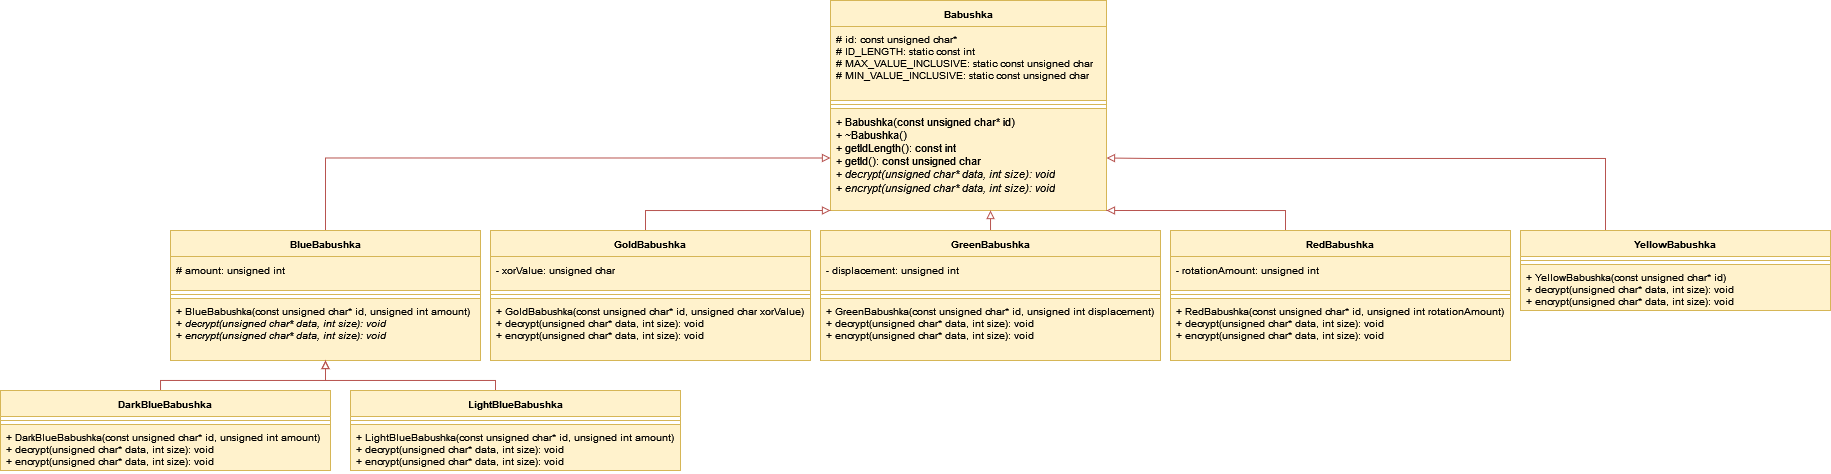

The diagram above was exported from draw.io. Its source (the exported page's mxGraphModel, read from the mxfile embedded in the PNG):
<mxGraphModel dx="1805" dy="321" grid="1" gridSize="10" guides="1" tooltips="1" connect="1" arrows="1" fold="1" page="1" pageScale="1" pageWidth="1169" pageHeight="827" math="0" shadow="0">
  <root>
    <mxCell id="WIyWlLk6GJQsqaUBKTNV-0" />
    <mxCell id="WIyWlLk6GJQsqaUBKTNV-1" parent="WIyWlLk6GJQsqaUBKTNV-0" />
    <mxCell id="mz56oM-JHWBBiDs1Pv4I-0" value="&lt;font style=&quot;font-size: 11px;&quot;&gt;&lt;font style=&quot;font-size: 10px;&quot;&gt;Babushka&lt;/font&gt;&lt;/font&gt;" style="swimlane;fontStyle=1;align=center;verticalAlign=top;childLayout=stackLayout;horizontal=1;startSize=26;horizontalStack=0;resizeParent=1;resizeParentMax=0;resizeLast=0;collapsible=1;marginBottom=0;whiteSpace=wrap;html=1;fillColor=#fff2cc;strokeColor=#d6b656;" vertex="1" parent="WIyWlLk6GJQsqaUBKTNV-1">
      <mxGeometry x="670" y="10" width="276" height="210" as="geometry" />
    </mxCell>
    <mxCell id="mz56oM-JHWBBiDs1Pv4I-1" value="&lt;div style=&quot;font-size: 10px;&quot;&gt;&lt;font style=&quot;font-size: 10px;&quot;&gt;# id: const unsigned char*&lt;/font&gt;&lt;/div&gt;&lt;div style=&quot;font-size: 10px;&quot;&gt;&lt;font style=&quot;font-size: 10px;&quot;&gt;# ID_LENGTH: static const int&lt;/font&gt;&lt;/div&gt;&lt;div style=&quot;font-size: 10px;&quot;&gt;&lt;font style=&quot;font-size: 10px;&quot;&gt;# MAX_VALUE_INCLUSIVE: static const unsigned char&lt;/font&gt;&lt;/div&gt;&lt;div style=&quot;font-size: 10px;&quot;&gt;&lt;font style=&quot;font-size: 10px;&quot;&gt;# MIN_VALUE_INCLUSIVE: static const unsigned char&lt;/font&gt;&lt;/div&gt;&lt;div style=&quot;font-size: 11px;&quot;&gt;&lt;font style=&quot;font-size: 11px;&quot;&gt;&lt;br&gt;&lt;/font&gt;&lt;/div&gt;" style="text;strokeColor=#d6b656;fillColor=#fff2cc;align=left;verticalAlign=top;spacingLeft=4;spacingRight=4;overflow=hidden;rotatable=0;points=[[0,0.5],[1,0.5]];portConstraint=eastwest;whiteSpace=wrap;html=1;" vertex="1" parent="mz56oM-JHWBBiDs1Pv4I-0">
      <mxGeometry y="26" width="276" height="74" as="geometry" />
    </mxCell>
    <mxCell id="mz56oM-JHWBBiDs1Pv4I-2" value="" style="line;strokeWidth=1;fillColor=#fff2cc;align=left;verticalAlign=middle;spacingTop=-1;spacingLeft=3;spacingRight=3;rotatable=0;labelPosition=right;points=[];portConstraint=eastwest;strokeColor=#d6b656;" vertex="1" parent="mz56oM-JHWBBiDs1Pv4I-0">
      <mxGeometry y="100" width="276" height="8" as="geometry" />
    </mxCell>
    <mxCell id="mz56oM-JHWBBiDs1Pv4I-5" value="&lt;div style=&quot;font-size: 11px;&quot;&gt;&lt;font style=&quot;font-size: 11px;&quot;&gt;+ Babushka(const unsigned char* id)&lt;/font&gt;&lt;/div&gt;&lt;div style=&quot;font-size: 11px;&quot;&gt;&lt;font style=&quot;font-size: 11px;&quot;&gt;+ ~Babushka()&lt;/font&gt;&lt;/div&gt;&lt;div style=&quot;font-size: 11px;&quot;&gt;&lt;font style=&quot;font-size: 11px;&quot;&gt;+ getIdLength(): const int&lt;/font&gt;&lt;/div&gt;&lt;div style=&quot;font-size: 11px;&quot;&gt;&lt;font style=&quot;font-size: 11px;&quot;&gt;+ getId(): const unsigned char&lt;/font&gt;&lt;/div&gt;&lt;div style=&quot;font-size: 11px;&quot;&gt;&lt;font style=&quot;font-size: 11px;&quot;&gt;+ &lt;i&gt;decrypt(unsigned char* data, int size): void&lt;/i&gt;&lt;/font&gt;&lt;/div&gt;&lt;div style=&quot;font-size: 11px;&quot;&gt;&lt;font style=&quot;font-size: 11px;&quot;&gt;+ &lt;i&gt;encrypt(unsigned char* data, int size): void&lt;br&gt;&lt;/i&gt;&lt;/font&gt;&lt;/div&gt;&lt;div style=&quot;font-size: 11px;&quot;&gt;&lt;font style=&quot;font-size: 11px;&quot;&gt;&lt;br&gt;&lt;/font&gt;&lt;/div&gt;" style="text;strokeColor=#d6b656;fillColor=#fff2cc;align=left;verticalAlign=top;spacingLeft=4;spacingRight=4;overflow=hidden;rotatable=0;points=[[0,0.5],[1,0.5]];portConstraint=eastwest;whiteSpace=wrap;html=1;" vertex="1" parent="mz56oM-JHWBBiDs1Pv4I-0">
      <mxGeometry y="108" width="276" height="102" as="geometry" />
    </mxCell>
    <mxCell id="mz56oM-JHWBBiDs1Pv4I-10" style="rounded=0;orthogonalLoop=1;jettySize=auto;html=1;entryX=0;entryY=0.75;entryDx=0;entryDy=0;edgeStyle=orthogonalEdgeStyle;endArrow=block;endFill=0;fillColor=#f8cecc;strokeColor=#b85450;exitX=0.5;exitY=0;exitDx=0;exitDy=0;" edge="1" parent="WIyWlLk6GJQsqaUBKTNV-1" source="mz56oM-JHWBBiDs1Pv4I-6" target="mz56oM-JHWBBiDs1Pv4I-0">
      <mxGeometry relative="1" as="geometry" />
    </mxCell>
    <mxCell id="mz56oM-JHWBBiDs1Pv4I-6" value="&lt;font style=&quot;font-size: 11px;&quot;&gt;&lt;font style=&quot;font-size: 10px;&quot;&gt;BlueBabushka&lt;/font&gt;&lt;/font&gt;" style="swimlane;fontStyle=1;align=center;verticalAlign=top;childLayout=stackLayout;horizontal=1;startSize=26;horizontalStack=0;resizeParent=1;resizeParentMax=0;resizeLast=0;collapsible=1;marginBottom=0;whiteSpace=wrap;html=1;fillColor=#fff2cc;strokeColor=#d6b656;" vertex="1" parent="WIyWlLk6GJQsqaUBKTNV-1">
      <mxGeometry x="10" y="240" width="310" height="130" as="geometry" />
    </mxCell>
    <mxCell id="mz56oM-JHWBBiDs1Pv4I-7" value="&lt;font style=&quot;font-size: 11px;&quot;&gt;&lt;font style=&quot;font-size: 10px;&quot;&gt;# amount: unsigned int&lt;/font&gt;&lt;/font&gt;" style="text;strokeColor=#d6b656;fillColor=#fff2cc;align=left;verticalAlign=top;spacingLeft=4;spacingRight=4;overflow=hidden;rotatable=0;points=[[0,0.5],[1,0.5]];portConstraint=eastwest;whiteSpace=wrap;html=1;" vertex="1" parent="mz56oM-JHWBBiDs1Pv4I-6">
      <mxGeometry y="26" width="310" height="34" as="geometry" />
    </mxCell>
    <mxCell id="mz56oM-JHWBBiDs1Pv4I-8" value="" style="line;strokeWidth=1;fillColor=#fff2cc;align=left;verticalAlign=middle;spacingTop=-1;spacingLeft=3;spacingRight=3;rotatable=0;labelPosition=right;points=[];portConstraint=eastwest;strokeColor=#d6b656;" vertex="1" parent="mz56oM-JHWBBiDs1Pv4I-6">
      <mxGeometry y="60" width="310" height="8" as="geometry" />
    </mxCell>
    <mxCell id="mz56oM-JHWBBiDs1Pv4I-9" value="&lt;div style=&quot;font-size: 10px;&quot;&gt;&lt;font style=&quot;font-size: 10px;&quot;&gt;+ BlueBabushka(const unsigned char* id, unsigned int amount)&lt;/font&gt;&lt;div&gt;&lt;font style=&quot;font-size: 10px;&quot;&gt;+ &lt;i&gt;decrypt(unsigned char* data, int size): void&lt;/i&gt;&lt;/font&gt;&lt;/div&gt;&lt;font style=&quot;font-size: 10px;&quot;&gt;+ &lt;i&gt;encrypt(unsigned char* data, int size): void&lt;/i&gt;&lt;/font&gt;&lt;/div&gt;" style="text;strokeColor=#d6b656;fillColor=#fff2cc;align=left;verticalAlign=top;spacingLeft=4;spacingRight=4;overflow=hidden;rotatable=0;points=[[0,0.5],[1,0.5]];portConstraint=eastwest;whiteSpace=wrap;html=1;" vertex="1" parent="mz56oM-JHWBBiDs1Pv4I-6">
      <mxGeometry y="68" width="310" height="62" as="geometry" />
    </mxCell>
    <mxCell id="mz56oM-JHWBBiDs1Pv4I-42" style="edgeStyle=orthogonalEdgeStyle;rounded=0;orthogonalLoop=1;jettySize=auto;html=1;entryX=0;entryY=1;entryDx=0;entryDy=0;fillColor=#f8cecc;strokeColor=#b85450;endArrow=block;endFill=0;" edge="1" parent="WIyWlLk6GJQsqaUBKTNV-1" source="mz56oM-JHWBBiDs1Pv4I-19" target="mz56oM-JHWBBiDs1Pv4I-0">
      <mxGeometry relative="1" as="geometry">
        <Array as="points">
          <mxPoint x="485" y="220" />
        </Array>
      </mxGeometry>
    </mxCell>
    <mxCell id="mz56oM-JHWBBiDs1Pv4I-19" value="&lt;font style=&quot;font-size: 11px;&quot;&gt;&lt;font style=&quot;font-size: 10px;&quot;&gt;GoldBabushka&lt;/font&gt;&lt;/font&gt;" style="swimlane;fontStyle=1;align=center;verticalAlign=top;childLayout=stackLayout;horizontal=1;startSize=26;horizontalStack=0;resizeParent=1;resizeParentMax=0;resizeLast=0;collapsible=1;marginBottom=0;whiteSpace=wrap;html=1;fillColor=#fff2cc;strokeColor=#d6b656;" vertex="1" parent="WIyWlLk6GJQsqaUBKTNV-1">
      <mxGeometry x="330" y="240" width="320" height="130" as="geometry" />
    </mxCell>
    <mxCell id="mz56oM-JHWBBiDs1Pv4I-20" value="&lt;font style=&quot;font-size: 11px;&quot;&gt;&lt;font style=&quot;font-size: 10px;&quot;&gt;- xorValue: unsigned char&lt;/font&gt;&lt;/font&gt;" style="text;strokeColor=#d6b656;fillColor=#fff2cc;align=left;verticalAlign=top;spacingLeft=4;spacingRight=4;overflow=hidden;rotatable=0;points=[[0,0.5],[1,0.5]];portConstraint=eastwest;whiteSpace=wrap;html=1;" vertex="1" parent="mz56oM-JHWBBiDs1Pv4I-19">
      <mxGeometry y="26" width="320" height="34" as="geometry" />
    </mxCell>
    <mxCell id="mz56oM-JHWBBiDs1Pv4I-21" value="" style="line;strokeWidth=1;fillColor=#fff2cc;align=left;verticalAlign=middle;spacingTop=-1;spacingLeft=3;spacingRight=3;rotatable=0;labelPosition=right;points=[];portConstraint=eastwest;strokeColor=#d6b656;" vertex="1" parent="mz56oM-JHWBBiDs1Pv4I-19">
      <mxGeometry y="60" width="320" height="8" as="geometry" />
    </mxCell>
    <mxCell id="mz56oM-JHWBBiDs1Pv4I-22" value="&lt;div style=&quot;font-size: 10px;&quot;&gt;&lt;font style=&quot;font-size: 10px;&quot;&gt;+ GoldBabushka(const unsigned char* id, unsigned char xorValue)&lt;/font&gt;&lt;div&gt;&lt;font style=&quot;font-size: 10px;&quot;&gt;+ decrypt(unsigned char* data, int size): void&lt;/font&gt;&lt;/div&gt;&lt;font style=&quot;font-size: 10px;&quot;&gt;+ encrypt(unsigned char* data, int size): void&lt;/font&gt;&lt;/div&gt;" style="text;strokeColor=#d6b656;fillColor=#fff2cc;align=left;verticalAlign=top;spacingLeft=4;spacingRight=4;overflow=hidden;rotatable=0;points=[[0,0.5],[1,0.5]];portConstraint=eastwest;whiteSpace=wrap;html=1;" vertex="1" parent="mz56oM-JHWBBiDs1Pv4I-19">
      <mxGeometry y="68" width="320" height="62" as="geometry" />
    </mxCell>
    <mxCell id="mz56oM-JHWBBiDs1Pv4I-58" style="edgeStyle=orthogonalEdgeStyle;rounded=0;orthogonalLoop=1;jettySize=auto;html=1;entryX=0.58;entryY=1;entryDx=0;entryDy=0;entryPerimeter=0;fillColor=#f8cecc;strokeColor=#b85450;endArrow=block;endFill=0;" edge="1" parent="WIyWlLk6GJQsqaUBKTNV-1" source="mz56oM-JHWBBiDs1Pv4I-23" target="mz56oM-JHWBBiDs1Pv4I-5">
      <mxGeometry relative="1" as="geometry" />
    </mxCell>
    <mxCell id="mz56oM-JHWBBiDs1Pv4I-23" value="&lt;font style=&quot;font-size: 11px;&quot;&gt;&lt;font style=&quot;font-size: 10px;&quot;&gt;GreenBabushka&lt;/font&gt;&lt;/font&gt;" style="swimlane;fontStyle=1;align=center;verticalAlign=top;childLayout=stackLayout;horizontal=1;startSize=26;horizontalStack=0;resizeParent=1;resizeParentMax=0;resizeLast=0;collapsible=1;marginBottom=0;whiteSpace=wrap;html=1;fillColor=#fff2cc;strokeColor=#d6b656;" vertex="1" parent="WIyWlLk6GJQsqaUBKTNV-1">
      <mxGeometry x="660" y="240" width="340" height="130" as="geometry" />
    </mxCell>
    <mxCell id="mz56oM-JHWBBiDs1Pv4I-24" value="&lt;font style=&quot;font-size: 11px;&quot;&gt;&lt;font style=&quot;font-size: 10px;&quot;&gt;- displacement: unsigned int&lt;/font&gt;&lt;/font&gt;" style="text;strokeColor=#d6b656;fillColor=#fff2cc;align=left;verticalAlign=top;spacingLeft=4;spacingRight=4;overflow=hidden;rotatable=0;points=[[0,0.5],[1,0.5]];portConstraint=eastwest;whiteSpace=wrap;html=1;" vertex="1" parent="mz56oM-JHWBBiDs1Pv4I-23">
      <mxGeometry y="26" width="340" height="34" as="geometry" />
    </mxCell>
    <mxCell id="mz56oM-JHWBBiDs1Pv4I-25" value="" style="line;strokeWidth=1;fillColor=#fff2cc;align=left;verticalAlign=middle;spacingTop=-1;spacingLeft=3;spacingRight=3;rotatable=0;labelPosition=right;points=[];portConstraint=eastwest;strokeColor=#d6b656;" vertex="1" parent="mz56oM-JHWBBiDs1Pv4I-23">
      <mxGeometry y="60" width="340" height="8" as="geometry" />
    </mxCell>
    <mxCell id="mz56oM-JHWBBiDs1Pv4I-26" value="&lt;div style=&quot;font-size: 10px;&quot;&gt;&lt;font style=&quot;font-size: 10px;&quot;&gt;+ GreenBabushka(const unsigned char* id, unsigned int displacement)&lt;/font&gt;&lt;div&gt;&lt;font style=&quot;font-size: 10px;&quot;&gt;+ decrypt(unsigned char* data, int size): void&lt;/font&gt;&lt;/div&gt;&lt;font style=&quot;font-size: 10px;&quot;&gt;+ encrypt(unsigned char* data, int size): void&lt;/font&gt;&lt;/div&gt;" style="text;strokeColor=#d6b656;fillColor=#fff2cc;align=left;verticalAlign=top;spacingLeft=4;spacingRight=4;overflow=hidden;rotatable=0;points=[[0,0.5],[1,0.5]];portConstraint=eastwest;whiteSpace=wrap;html=1;" vertex="1" parent="mz56oM-JHWBBiDs1Pv4I-23">
      <mxGeometry y="68" width="340" height="62" as="geometry" />
    </mxCell>
    <mxCell id="mz56oM-JHWBBiDs1Pv4I-38" style="edgeStyle=orthogonalEdgeStyle;rounded=0;orthogonalLoop=1;jettySize=auto;html=1;fillColor=#f8cecc;strokeColor=#b85450;endArrow=block;endFill=0;" edge="1" parent="WIyWlLk6GJQsqaUBKTNV-1" source="mz56oM-JHWBBiDs1Pv4I-27" target="mz56oM-JHWBBiDs1Pv4I-5">
      <mxGeometry relative="1" as="geometry">
        <Array as="points">
          <mxPoint x="1125" y="220" />
        </Array>
      </mxGeometry>
    </mxCell>
    <mxCell id="mz56oM-JHWBBiDs1Pv4I-27" value="&lt;font style=&quot;font-size: 11px;&quot;&gt;&lt;font style=&quot;font-size: 10px;&quot;&gt;RedBabushka&lt;/font&gt;&lt;/font&gt;" style="swimlane;fontStyle=1;align=center;verticalAlign=top;childLayout=stackLayout;horizontal=1;startSize=26;horizontalStack=0;resizeParent=1;resizeParentMax=0;resizeLast=0;collapsible=1;marginBottom=0;whiteSpace=wrap;html=1;fillColor=#fff2cc;strokeColor=#d6b656;" vertex="1" parent="WIyWlLk6GJQsqaUBKTNV-1">
      <mxGeometry x="1010" y="240" width="340" height="130" as="geometry" />
    </mxCell>
    <mxCell id="mz56oM-JHWBBiDs1Pv4I-28" value="&lt;font style=&quot;font-size: 11px;&quot;&gt;&lt;font style=&quot;font-size: 10px;&quot;&gt;- rotationAmount: unsigned int&lt;/font&gt;&lt;/font&gt;" style="text;strokeColor=#d6b656;fillColor=#fff2cc;align=left;verticalAlign=top;spacingLeft=4;spacingRight=4;overflow=hidden;rotatable=0;points=[[0,0.5],[1,0.5]];portConstraint=eastwest;whiteSpace=wrap;html=1;" vertex="1" parent="mz56oM-JHWBBiDs1Pv4I-27">
      <mxGeometry y="26" width="340" height="34" as="geometry" />
    </mxCell>
    <mxCell id="mz56oM-JHWBBiDs1Pv4I-29" value="" style="line;strokeWidth=1;fillColor=#fff2cc;align=left;verticalAlign=middle;spacingTop=-1;spacingLeft=3;spacingRight=3;rotatable=0;labelPosition=right;points=[];portConstraint=eastwest;strokeColor=#d6b656;" vertex="1" parent="mz56oM-JHWBBiDs1Pv4I-27">
      <mxGeometry y="60" width="340" height="8" as="geometry" />
    </mxCell>
    <mxCell id="mz56oM-JHWBBiDs1Pv4I-30" value="&lt;div style=&quot;font-size: 10px;&quot;&gt;&lt;font style=&quot;font-size: 10px;&quot;&gt;+ RedBabushka(const unsigned char* id, unsigned int rotationAmount)&lt;/font&gt;&lt;div&gt;&lt;font style=&quot;font-size: 10px;&quot;&gt;+ decrypt(unsigned char* data, int size): void&lt;/font&gt;&lt;/div&gt;&lt;font style=&quot;font-size: 10px;&quot;&gt;+ encrypt(unsigned char* data, int size): void&lt;/font&gt;&lt;/div&gt;" style="text;strokeColor=#d6b656;fillColor=#fff2cc;align=left;verticalAlign=top;spacingLeft=4;spacingRight=4;overflow=hidden;rotatable=0;points=[[0,0.5],[1,0.5]];portConstraint=eastwest;whiteSpace=wrap;html=1;" vertex="1" parent="mz56oM-JHWBBiDs1Pv4I-27">
      <mxGeometry y="68" width="340" height="62" as="geometry" />
    </mxCell>
    <mxCell id="mz56oM-JHWBBiDs1Pv4I-39" style="edgeStyle=orthogonalEdgeStyle;rounded=0;orthogonalLoop=1;jettySize=auto;html=1;entryX=1;entryY=0.75;entryDx=0;entryDy=0;fillColor=#f8cecc;strokeColor=#b85450;endArrow=block;endFill=0;" edge="1" parent="WIyWlLk6GJQsqaUBKTNV-1" source="mz56oM-JHWBBiDs1Pv4I-31" target="mz56oM-JHWBBiDs1Pv4I-0">
      <mxGeometry relative="1" as="geometry">
        <mxPoint x="1040" y="90" as="targetPoint" />
        <Array as="points">
          <mxPoint x="1445" y="168" />
          <mxPoint x="990" y="168" />
        </Array>
      </mxGeometry>
    </mxCell>
    <mxCell id="mz56oM-JHWBBiDs1Pv4I-31" value="&lt;font style=&quot;font-size: 11px;&quot;&gt;&lt;font style=&quot;font-size: 10px;&quot;&gt;YellowBabushka&lt;/font&gt;&lt;/font&gt;" style="swimlane;fontStyle=1;align=center;verticalAlign=top;childLayout=stackLayout;horizontal=1;startSize=26;horizontalStack=0;resizeParent=1;resizeParentMax=0;resizeLast=0;collapsible=1;marginBottom=0;whiteSpace=wrap;html=1;fillColor=#fff2cc;strokeColor=#d6b656;" vertex="1" parent="WIyWlLk6GJQsqaUBKTNV-1">
      <mxGeometry x="1360" y="240" width="310" height="80" as="geometry" />
    </mxCell>
    <mxCell id="mz56oM-JHWBBiDs1Pv4I-33" value="" style="line;strokeWidth=1;fillColor=#fff2cc;align=left;verticalAlign=middle;spacingTop=-1;spacingLeft=3;spacingRight=3;rotatable=0;labelPosition=right;points=[];portConstraint=eastwest;strokeColor=#d6b656;" vertex="1" parent="mz56oM-JHWBBiDs1Pv4I-31">
      <mxGeometry y="26" width="310" height="8" as="geometry" />
    </mxCell>
    <mxCell id="mz56oM-JHWBBiDs1Pv4I-34" value="&lt;div style=&quot;font-size: 10px;&quot;&gt;&lt;font style=&quot;font-size: 10px;&quot;&gt;+ YellowBabushka(const unsigned char* id)&lt;/font&gt;&lt;div&gt;&lt;font style=&quot;font-size: 10px;&quot;&gt;+ decrypt(unsigned char* data, int size): void&lt;/font&gt;&lt;/div&gt;&lt;font style=&quot;font-size: 10px;&quot;&gt;+ encrypt(unsigned char* data, int size): void&lt;/font&gt;&lt;/div&gt;" style="text;strokeColor=#d6b656;fillColor=#fff2cc;align=left;verticalAlign=top;spacingLeft=4;spacingRight=4;overflow=hidden;rotatable=0;points=[[0,0.5],[1,0.5]];portConstraint=eastwest;whiteSpace=wrap;html=1;" vertex="1" parent="mz56oM-JHWBBiDs1Pv4I-31">
      <mxGeometry y="34" width="310" height="46" as="geometry" />
    </mxCell>
    <mxCell id="mz56oM-JHWBBiDs1Pv4I-53" style="edgeStyle=orthogonalEdgeStyle;rounded=0;orthogonalLoop=1;jettySize=auto;html=1;fillColor=#f8cecc;strokeColor=#b85450;endArrow=block;endFill=0;entryX=0.5;entryY=1;entryDx=0;entryDy=0;" edge="1" parent="WIyWlLk6GJQsqaUBKTNV-1" source="mz56oM-JHWBBiDs1Pv4I-43" target="mz56oM-JHWBBiDs1Pv4I-6">
      <mxGeometry relative="1" as="geometry">
        <mxPoint x="150" y="370" as="targetPoint" />
        <Array as="points">
          <mxPoint y="390" />
          <mxPoint x="165" y="390" />
        </Array>
      </mxGeometry>
    </mxCell>
    <mxCell id="mz56oM-JHWBBiDs1Pv4I-43" value="&lt;font style=&quot;font-size: 11px;&quot;&gt;&lt;font style=&quot;font-size: 10px;&quot;&gt;DarkBlueBabushka&lt;/font&gt;&lt;/font&gt;" style="swimlane;fontStyle=1;align=center;verticalAlign=top;childLayout=stackLayout;horizontal=1;startSize=26;horizontalStack=0;resizeParent=1;resizeParentMax=0;resizeLast=0;collapsible=1;marginBottom=0;whiteSpace=wrap;html=1;fillColor=#fff2cc;strokeColor=#d6b656;" vertex="1" parent="WIyWlLk6GJQsqaUBKTNV-1">
      <mxGeometry x="-160" y="400" width="330" height="80" as="geometry" />
    </mxCell>
    <mxCell id="mz56oM-JHWBBiDs1Pv4I-45" value="" style="line;strokeWidth=1;fillColor=#fff2cc;align=left;verticalAlign=middle;spacingTop=-1;spacingLeft=3;spacingRight=3;rotatable=0;labelPosition=right;points=[];portConstraint=eastwest;strokeColor=#d6b656;" vertex="1" parent="mz56oM-JHWBBiDs1Pv4I-43">
      <mxGeometry y="26" width="330" height="8" as="geometry" />
    </mxCell>
    <mxCell id="mz56oM-JHWBBiDs1Pv4I-46" value="&lt;div style=&quot;font-size: 10px;&quot;&gt;&lt;font style=&quot;font-size: 10px;&quot;&gt;+ DarkBlueBabushka(const unsigned char* id, unsigned int amount)&lt;/font&gt;&lt;div&gt;&lt;font style=&quot;font-size: 10px;&quot;&gt;+ decrypt(unsigned char* data, int size): void&lt;/font&gt;&lt;/div&gt;&lt;font style=&quot;font-size: 10px;&quot;&gt;+ encrypt(unsigned char* data, int size): void&lt;/font&gt;&lt;/div&gt;" style="text;strokeColor=#d6b656;fillColor=#fff2cc;align=left;verticalAlign=top;spacingLeft=4;spacingRight=4;overflow=hidden;rotatable=0;points=[[0,0.5],[1,0.5]];portConstraint=eastwest;whiteSpace=wrap;html=1;" vertex="1" parent="mz56oM-JHWBBiDs1Pv4I-43">
      <mxGeometry y="34" width="330" height="46" as="geometry" />
    </mxCell>
    <mxCell id="mz56oM-JHWBBiDs1Pv4I-52" style="edgeStyle=orthogonalEdgeStyle;rounded=0;orthogonalLoop=1;jettySize=auto;html=1;fillColor=#f8cecc;strokeColor=#b85450;endArrow=block;endFill=0;" edge="1" parent="WIyWlLk6GJQsqaUBKTNV-1">
      <mxGeometry relative="1" as="geometry">
        <mxPoint x="335" y="400" as="sourcePoint" />
        <mxPoint x="165" y="370" as="targetPoint" />
        <Array as="points">
          <mxPoint x="165" y="390" />
        </Array>
      </mxGeometry>
    </mxCell>
    <mxCell id="mz56oM-JHWBBiDs1Pv4I-54" value="&lt;font style=&quot;font-size: 11px;&quot;&gt;&lt;font style=&quot;font-size: 10px;&quot;&gt;LightBlueBabushka&lt;/font&gt;&lt;/font&gt;" style="swimlane;fontStyle=1;align=center;verticalAlign=top;childLayout=stackLayout;horizontal=1;startSize=26;horizontalStack=0;resizeParent=1;resizeParentMax=0;resizeLast=0;collapsible=1;marginBottom=0;whiteSpace=wrap;html=1;fillColor=#fff2cc;strokeColor=#d6b656;" vertex="1" parent="WIyWlLk6GJQsqaUBKTNV-1">
      <mxGeometry x="190" y="400" width="330" height="80" as="geometry" />
    </mxCell>
    <mxCell id="mz56oM-JHWBBiDs1Pv4I-56" value="" style="line;strokeWidth=1;fillColor=#fff2cc;align=left;verticalAlign=middle;spacingTop=-1;spacingLeft=3;spacingRight=3;rotatable=0;labelPosition=right;points=[];portConstraint=eastwest;strokeColor=#d6b656;" vertex="1" parent="mz56oM-JHWBBiDs1Pv4I-54">
      <mxGeometry y="26" width="330" height="8" as="geometry" />
    </mxCell>
    <mxCell id="mz56oM-JHWBBiDs1Pv4I-57" value="&lt;div style=&quot;font-size: 10px;&quot;&gt;&lt;font style=&quot;font-size: 10px;&quot;&gt;+ LightBlueBabushka(const unsigned char* id, unsigned int amount)&lt;/font&gt;&lt;div&gt;&lt;font style=&quot;font-size: 10px;&quot;&gt;+ decrypt(unsigned char* data, int size): void&lt;/font&gt;&lt;/div&gt;&lt;font style=&quot;font-size: 10px;&quot;&gt;+ encrypt(unsigned char* data, int size): void&lt;/font&gt;&lt;/div&gt;" style="text;strokeColor=#d6b656;fillColor=#fff2cc;align=left;verticalAlign=top;spacingLeft=4;spacingRight=4;overflow=hidden;rotatable=0;points=[[0,0.5],[1,0.5]];portConstraint=eastwest;whiteSpace=wrap;html=1;" vertex="1" parent="mz56oM-JHWBBiDs1Pv4I-54">
      <mxGeometry y="34" width="330" height="46" as="geometry" />
    </mxCell>
  </root>
</mxGraphModel>